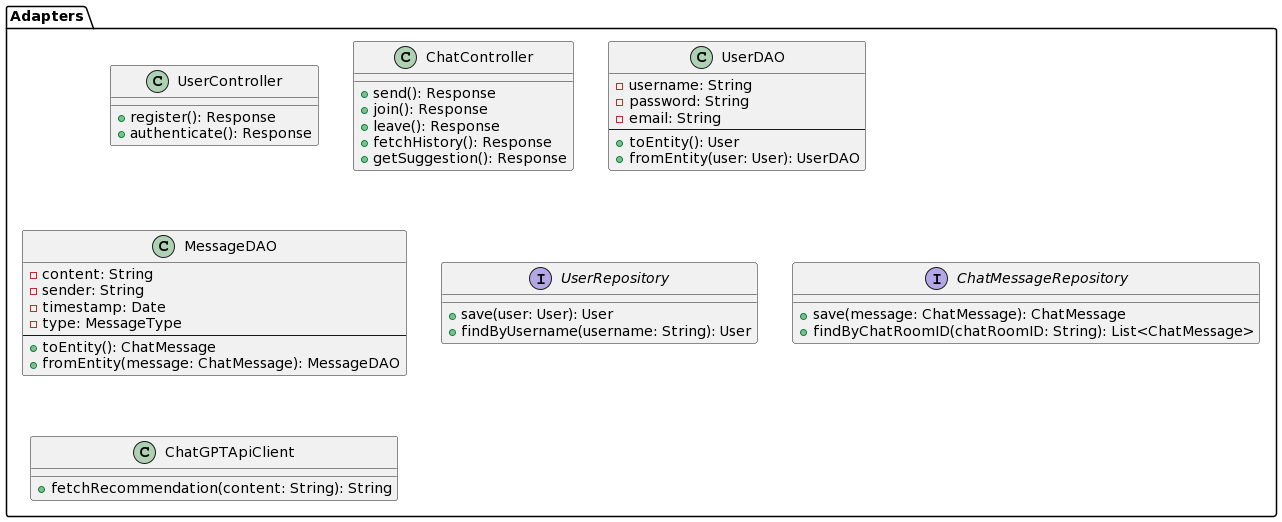

The diagram above was rendered by PlantUML. Its source (embedded in the PNG):
@startuml
package "Adapters" {

  class "UserController" {
    + register(): Response
    + authenticate(): Response
  }

  class "ChatController" {
    + send(): Response
    + join(): Response
    + leave(): Response
    + fetchHistory(): Response
    + getSuggestion(): Response
  }

  class "UserDAO" {
    - username: String
    - password: String
    - email: String
    --
    + toEntity(): User
    + fromEntity(user: User): UserDAO
  }

  class "MessageDAO" {
    - content: String
    - sender: String
    - timestamp: Date
    - type: MessageType
    --
    + toEntity(): ChatMessage
    + fromEntity(message: ChatMessage): MessageDAO
  }

  interface "UserRepository" {
    + save(user: User): User
    + findByUsername(username: String): User
  }

  interface "ChatMessageRepository" {
    + save(message: ChatMessage): ChatMessage
    + findByChatRoomID(chatRoomID: String): List<ChatMessage>
  }

  class "ChatGPTApiClient" {
    + fetchRecommendation(content: String): String
  }
}
@enduml